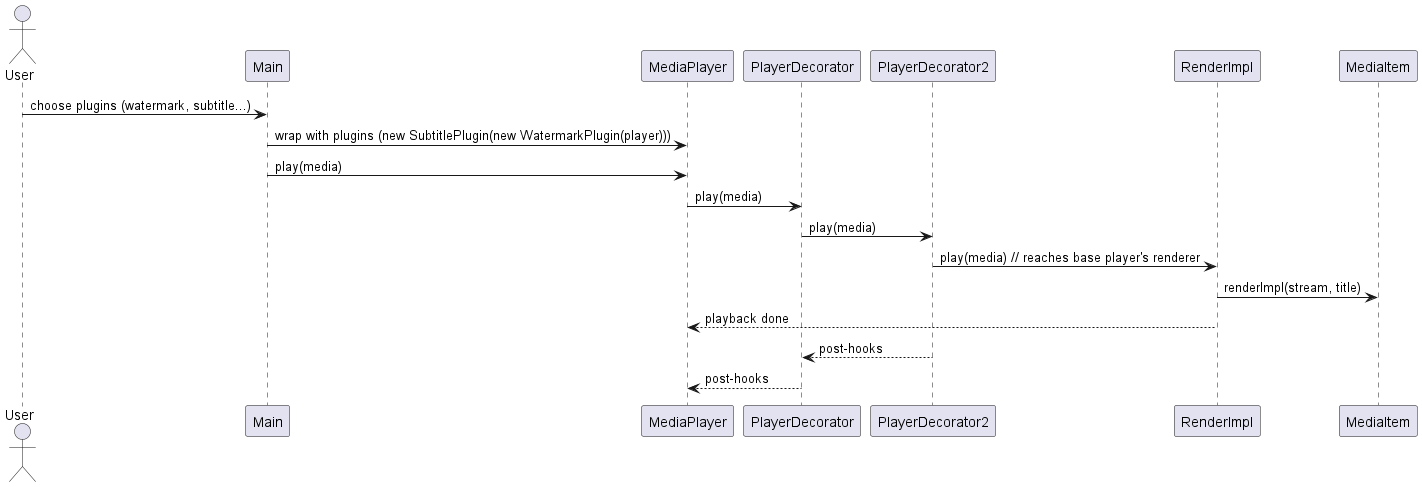

The diagram above was rendered by PlantUML. Its source (embedded in the PNG):
@startuml apply_decorator_sequence
' Sequence: Apply Decorator Stack (e.g., watermark)
actor User
participant Main
participant MediaPlayer
participant PlayerDecorator as Decorator1
participant PlayerDecorator2 as Decorator2
participant RenderImpl
participant MediaItem

User -> Main: choose plugins (watermark, subtitle...)
Main -> MediaPlayer: wrap with plugins (new SubtitlePlugin(new WatermarkPlugin(player)))
Main -> MediaPlayer: play(media)
MediaPlayer -> Decorator1: play(media)
Decorator1 -> Decorator2: play(media)
Decorator2 -> RenderImpl: play(media) // reaches base player's renderer
RenderImpl -> MediaItem: renderImpl(stream, title)
RenderImpl --> MediaPlayer: playback done
Decorator2 --> Decorator1: post-hooks
Decorator1 --> MediaPlayer: post-hooks

@enduml